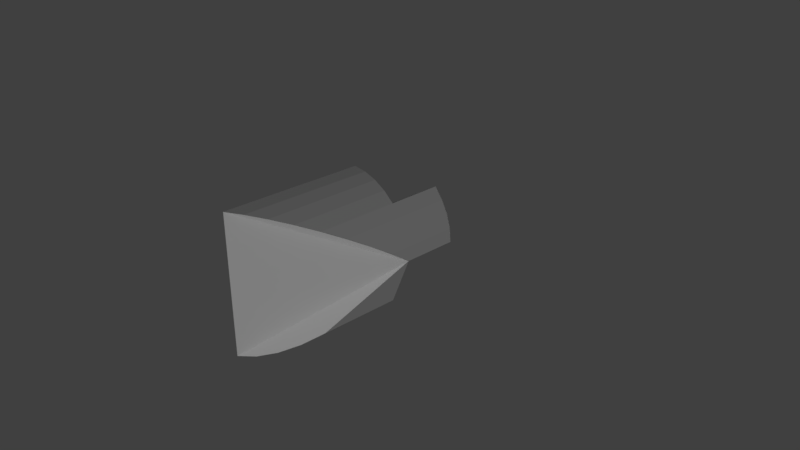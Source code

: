 # Source: b6p4.blend  (saved by Blender 2.78.0; exported with 4.5.12 LTS)
import bpy
from mathutils import Matrix  # noqa: F401  (used for matrix-valued properties, if any)

bpy.ops.wm.read_factory_settings(use_empty=True)
scene = bpy.context.scene
scene.name = 'Scene'

# ---- collections
col_collection_1 = bpy.data.collections.new('Collection 1'); scene.collection.children.link(col_collection_1)

# ---- materials (node trees are filled in below, after node groups)
mat_black = bpy.data.materials.new('black')
mat_black.alpha_threshold = 0.0
mat_black.use_transparent_shadow = False
mat_black.roughness = 0.5
mat_orange = bpy.data.materials.new('orange')
mat_orange.alpha_threshold = 0.0
mat_orange.use_transparent_shadow = False
mat_orange.roughness = 0.5

# ---- material node trees

# ---- world
world_world = bpy.data.worlds.new('World'); scene.world = world_world
world_world.color = (0.05088, 0.05088, 0.05088)
world_world.use_sun_shadow = False
world_world.sun_shadow_jitter_overblur = 0.0
world_world.cycles.sampling_method = 'MANUAL'

# ---- cameras
cam_camera = bpy.data.cameras.new('Camera')
cam_camera.clip_end = 100.0
cam_camera.lens = 35.0
cam_camera.sensor_width = 32.0
cam_camera.sensor_height = 18.0
cam_camera.ortho_scale = 7.314
cam_camera.dof.focus_distance = 0.0
cam_camera.dof.aperture_fstop = 128.0

# ---- lights
light_lamp = bpy.data.lights.new('Lamp', 'SUN')
light_lamp.transmission_factor = 0.0
light_lamp.cutoff_distance = 30.0
light_lamp.angle = 0.1993
light_lamp.energy = 1.0
light_lamp.shadow_buffer_clip_start = 1.001
light_lamp.shadow_soft_size = 0.1
light_lamp.shadow_cascade_max_distance = 1000.0

# ---- meshes
me_cylinder_062 = bpy.data.meshes.new('Cylinder.062')
me_cylinder_062.from_pydata([(-6.517e-07, -1.995, -6.373), (2.0, 0.004737, -14.37), (1.414, -1.409, -9.783), (1.111, -1.658, -8.718), (0.7654, -1.843, -7.772), (0.3902, -1.957, -6.98)], [], [(4, 3, 2, 1, 0, 5)])
me_cylinder_062.materials.append(mat_black)
me_cylinder_062.use_remesh_preserve_volume = False
me_cylinder_062.use_remesh_preserve_attributes = False
me_cylinder_062.use_mirror_vertex_groups = False
me_cylinder_062.update()
me_cylinder_061 = bpy.data.meshes.new('Cylinder.061')
me_cylinder_061.from_pydata([(0.0, 2.0, -6.358), (2.0, -1.628e-07, -14.36), (1.962, 0.3902, -13.25), (1.848, 0.7654, -12.09), (1.663, 1.111, -10.91), (1.414, 1.414, -9.768), (1.111, 1.663, -8.703), (0.7654, 1.848, -7.756), (0.3902, 1.962, -6.964)], [], [(8, 0, 1, 2, 3, 4, 5, 6, 7)])
me_cylinder_061.materials.append(mat_black)
me_cylinder_061.use_remesh_preserve_volume = False
me_cylinder_061.use_remesh_preserve_attributes = False
me_cylinder_061.use_mirror_vertex_groups = False
me_cylinder_061.update()
me_cylinder_058 = bpy.data.meshes.new('Cylinder.058')
me_cylinder_058.from_pydata([(0.009539, 2.0, -6.373), (0.009538, -2.0, -6.373), (2.01, -1.631e-07, -14.37)], [], [(2, 0, 1)])
me_cylinder_058.materials.append(mat_black)
me_cylinder_058.use_remesh_preserve_volume = False
me_cylinder_058.use_remesh_preserve_attributes = False
me_cylinder_058.use_mirror_vertex_groups = False
me_cylinder_058.update()
me_cylinder_056 = bpy.data.meshes.new('Cylinder.056')
me_cylinder_056.from_pydata([(1.417, -1.414, -14.37), (2.003, -1.631e-07, -14.37), (1.417, -1.414, -9.783)], [], [(2, 0, 1)])
me_cylinder_056.materials.append(mat_black)
me_cylinder_056.use_remesh_preserve_volume = False
me_cylinder_056.use_remesh_preserve_attributes = False
me_cylinder_056.use_mirror_vertex_groups = False
me_cylinder_056.update()
me_cylinder_045 = bpy.data.meshes.new('Cylinder.045')
me_cylinder_045.from_pydata([(-0.00439, 2.0, -6.373), (-0.00439, -2.0, -6.373), (-0.00439, 2.0, -14.37), (-0.00439, -2.0, -14.37)], [], [(0, 2, 3, 1)])
me_cylinder_045.materials.append(mat_black)
me_cylinder_045.use_remesh_preserve_volume = False
me_cylinder_045.use_remesh_preserve_attributes = False
me_cylinder_045.use_mirror_vertex_groups = False
me_cylinder_045.update()
me_cylinder_032 = bpy.data.meshes.new('Cylinder.032')
me_cylinder_032.from_pydata([(0.3902, 1.962, -14.37), (0.0, 2.0, -14.37), (0.7654, 1.848, -14.37), (1.111, 1.663, -14.37), (1.414, 1.414, -14.37), (-3.258e-07, -3.576e-07, -14.37)], [], [(3, 4, 5, 1, 0, 2)])
me_cylinder_032.materials.append(mat_black)
me_cylinder_032.use_remesh_preserve_volume = False
me_cylinder_032.use_remesh_preserve_attributes = False
me_cylinder_032.use_mirror_vertex_groups = False
me_cylinder_032.update()
me_cylinder_031 = bpy.data.meshes.new('Cylinder.031')
me_cylinder_031.from_pydata([(1.414, -1.414, -14.38), (1.111, -1.663, -14.38), (0.7654, -1.848, -14.38), (0.3902, -1.962, -14.38), (-6.517e-07, -2.0, -14.38), (2.0, -1.634e-07, -14.38), (-3.258e-07, -3.579e-07, -14.38)], [], [(3, 4, 6, 5, 0, 1, 2)])
me_cylinder_031.materials.append(mat_black)
me_cylinder_031.use_remesh_preserve_volume = False
me_cylinder_031.use_remesh_preserve_attributes = False
me_cylinder_031.use_mirror_vertex_groups = False
me_cylinder_031.update()
me_cylinder_028 = bpy.data.meshes.new('Cylinder.028')
me_cylinder_028.from_pydata([(2.0, -0.003819, -14.37), (2.0, -0.003819, -17.42), (-3.258e-07, -0.003819, -17.42), (-3.258e-07, -0.003819, -14.37)], [], [(0, 3, 2, 1)])
me_cylinder_028.materials.append(mat_black)
me_cylinder_028.use_remesh_preserve_volume = False
me_cylinder_028.use_remesh_preserve_attributes = False
me_cylinder_028.use_mirror_vertex_groups = False
me_cylinder_028.update()
me_cylinder_027 = bpy.data.meshes.new('Cylinder.027')
me_cylinder_027.from_pydata([(1.414, 1.43, -14.37), (1.414, 1.43, -17.42), (-3.258e-07, 0.01563, -17.42), (-3.258e-07, 0.01563, -14.37)], [], [(0, 1, 2, 3)])
me_cylinder_027.materials.append(mat_black)
me_cylinder_027.use_remesh_preserve_volume = False
me_cylinder_027.use_remesh_preserve_attributes = False
me_cylinder_027.use_mirror_vertex_groups = False
me_cylinder_027.update()
me_cylinder_025 = bpy.data.meshes.new('Cylinder.025')
me_cylinder_025.from_pydata([(1.414, 1.414, -17.43), (1.663, 1.111, -17.43), (1.848, 0.7654, -17.43), (1.962, 0.3902, -17.43), (2.0, -1.633e-07, -17.43), (-3.258e-07, -3.578e-07, -17.43)], [], [(0, 1, 2, 3, 4, 5)])
me_cylinder_025.materials.append(mat_black)
me_cylinder_025.use_remesh_preserve_volume = False
me_cylinder_025.use_remesh_preserve_attributes = False
me_cylinder_025.use_mirror_vertex_groups = False
me_cylinder_025.update()
me_cylinder_009 = bpy.data.meshes.new('Cylinder.009')
me_cylinder_009.from_pydata([(0.0, 2.0, -6.373), (-6.517e-07, -2.0, -6.373), (0.3902, 1.962, -14.37), (0.0, 2.0, -14.37), (0.7654, 1.848, -14.37), (1.111, 1.663, -14.37), (1.414, 1.414, -14.37), (1.663, 1.111, -14.37), (1.848, 0.7654, -14.37), (1.962, 0.3902, -14.37), (1.414, -1.414, -14.37), (1.111, -1.663, -14.37), (0.7654, -1.848, -14.37), (0.3902, -1.962, -14.37), (-6.517e-07, -2.0, -14.37), (2.0, -1.631e-07, -14.37), (1.962, 0.3902, -13.27), (1.848, 0.7654, -12.1), (1.663, 1.111, -10.93), (1.414, 1.414, -9.783), (1.111, 1.663, -8.718), (0.7654, 1.848, -7.772), (0.3902, 1.962, -6.98), (1.414, -1.414, -9.783), (1.111, -1.663, -8.718), (0.7654, -1.848, -7.772), (0.3902, -1.962, -6.98), (1.414, 1.414, -17.42), (1.663, 1.111, -17.42), (1.848, 0.7654, -17.42), (1.962, 0.3902, -17.42), (2.0, -1.631e-07, -17.42), (-3.258e-07, -3.576e-07, -17.42), (-3.258e-07, -3.576e-07, -14.37)], [], [(30, 9, 15, 31), (29, 8, 9, 30), (28, 7, 8, 29), (27, 6, 7, 28), (2, 22, 21, 4), (4, 21, 20, 5), (5, 20, 19, 6), (6, 19, 18, 7), (7, 18, 17, 8), (8, 17, 16, 9), (9, 16, 15), (3, 0, 22, 2), (12, 25, 26, 13), (11, 24, 25, 12), (10, 23, 24, 11), (13, 26, 1, 14), (22, 0, 15, 16, 17, 18, 19, 20, 21), (15, 0, 1), (25, 24, 23, 15, 1, 26), (13, 14, 33, 15, 10, 11, 12), (23, 10, 15), (3, 33, 14, 1, 0), (27, 28, 29, 30, 31, 32), (6, 27, 32, 33), (15, 33, 32, 31), (5, 6, 33, 3, 2, 4)])
me_cylinder_009.materials.append(mat_orange)
me_cylinder_009.use_remesh_preserve_volume = False
me_cylinder_009.use_remesh_preserve_attributes = False
me_cylinder_009.use_mirror_vertex_groups = False
me_cylinder_009.update()

# ---- objects
ob_b6p4_b6p1_a3 = bpy.data.objects.new('b6p4_b6p1_a3', me_cylinder_062)
ob_b6p4_b6p1_a2 = bpy.data.objects.new('b6p4_b6p1_a2', me_cylinder_061)
ob_b6p4_b6p1_a1 = bpy.data.objects.new('b6p4_b6p1_a1', me_cylinder_058)
ob_b6p4_b6p1_a4 = bpy.data.objects.new('b6p4_b6p1_a4', me_cylinder_056)
ob_b6p4_b6p3_a1 = bpy.data.objects.new('b6p4_b6p3_a1', me_cylinder_045)
ob_b6p4_b6p6_a5 = bpy.data.objects.new('b6p4_b6p6_a5', me_cylinder_032)
ob_b6p4_b6p6_a4 = bpy.data.objects.new('b6p4_b6p6_a4', me_cylinder_031)
ob_b6p4_b6p6_a3 = bpy.data.objects.new('b6p4_b6p6_a3', me_cylinder_028)
ob_b6p4_b6p6_a2 = bpy.data.objects.new('b6p4_b6p6_a2', me_cylinder_027)
ob_b6p4_b6p6_a1 = bpy.data.objects.new('b6p4_b6p6_a1', me_cylinder_025)
ob_b6p4 = bpy.data.objects.new('b6p4', me_cylinder_009)
ob_lamp = bpy.data.objects.new('Lamp', light_lamp)
ob_camera = bpy.data.objects.new('Camera', cam_camera)

# ---- transforms, parenting, visibility, modifiers, constraints
ob_b6p4_b6p1_a3.location = (-0.5113, -3.36, 0.0)
ob_b6p4_b6p1_a3.rotation_euler = (1.571, -0.0, 0.0)
ob_b6p4_b6p1_a3.scale = (0.5, 0.5, 0.25)
ob_b6p4_b6p1_a3.lineart.crease_threshold = 0.0
ob_b6p4_b6p1_a2.location = (-0.5113, -3.36, 0.0)
ob_b6p4_b6p1_a2.rotation_euler = (1.571, -0.0, 0.0)
ob_b6p4_b6p1_a2.scale = (0.5, 0.5, 0.25)
ob_b6p4_b6p1_a2.lineart.crease_threshold = 0.0
ob_b6p4_b6p1_a1.location = (-0.5113, -3.36, 0.0)
ob_b6p4_b6p1_a1.rotation_euler = (1.571, -0.0, 0.0)
ob_b6p4_b6p1_a1.scale = (0.5, 0.5, 0.25)
ob_b6p4_b6p1_a1.lineart.crease_threshold = 0.0
ob_b6p4_b6p1_a4.location = (-0.5113, -3.36, 0.0)
ob_b6p4_b6p1_a4.rotation_euler = (1.571, -0.0, 0.0)
ob_b6p4_b6p1_a4.scale = (0.5, 0.5, 0.25)
ob_b6p4_b6p1_a4.lineart.crease_threshold = 0.0
ob_b6p4_b6p3_a1.location = (-0.5113, -3.36, 0.0)
ob_b6p4_b6p3_a1.rotation_euler = (1.571, -0.0, 0.0)
ob_b6p4_b6p3_a1.scale = (0.5, 0.5, 0.25)
ob_b6p4_b6p3_a1.lineart.crease_threshold = 0.0
ob_b6p4_b6p6_a5.location = (-0.5113, -3.36, 0.0)
ob_b6p4_b6p6_a5.rotation_euler = (1.571, -0.0, 0.0)
ob_b6p4_b6p6_a5.scale = (0.5, 0.5, 0.25)
ob_b6p4_b6p6_a5.lineart.crease_threshold = 0.0
ob_b6p4_b6p6_a4.location = (-0.5113, -3.36, 0.0)
ob_b6p4_b6p6_a4.rotation_euler = (1.571, -0.0, 0.0)
ob_b6p4_b6p6_a4.scale = (0.5, 0.5, 0.25)
ob_b6p4_b6p6_a4.lineart.crease_threshold = 0.0
ob_b6p4_b6p6_a3.location = (-0.5113, -3.36, 0.0)
ob_b6p4_b6p6_a3.rotation_euler = (1.571, -0.0, 0.0)
ob_b6p4_b6p6_a3.scale = (0.5, 0.5, 0.25)
ob_b6p4_b6p6_a3.lineart.crease_threshold = 0.0
ob_b6p4_b6p6_a2.location = (-0.5113, -3.36, 0.0)
ob_b6p4_b6p6_a2.rotation_euler = (1.571, -0.0, 0.0)
ob_b6p4_b6p6_a2.scale = (0.5, 0.5, 0.25)
ob_b6p4_b6p6_a2.lineart.crease_threshold = 0.0
ob_b6p4_b6p6_a1.location = (-0.5113, -3.36, 0.0)
ob_b6p4_b6p6_a1.rotation_euler = (1.571, -0.0, 0.0)
ob_b6p4_b6p6_a1.scale = (0.5, 0.5, 0.25)
ob_b6p4_b6p6_a1.lineart.crease_threshold = 0.0
ob_b6p4.location = (-0.5113, -3.36, 0.0)
ob_b6p4.rotation_euler = (1.571, -0.0, 0.0)
ob_b6p4.scale = (0.5, 0.5, 0.25)
ob_b6p4.lineart.crease_threshold = 0.0
ob_lamp.location = (3.694, 0.5905, 3.171)
ob_lamp.rotation_euler = (0.121, -1.487, 1.681)
ob_lamp.lock_rotations_4d = False
ob_lamp.empty_display_type = 'ARROWS'
ob_lamp.color = (0.0, 0.0, 0.0, 0.0)
ob_lamp.lineart.crease_threshold = 0.0
ob_camera.location = (7.481, -6.508, 5.344)
ob_camera.rotation_euler = (1.109, 0.0, 0.8149)
ob_camera.lock_rotations_4d = False
ob_camera.empty_display_type = 'ARROWS'
ob_camera.color = (0.0, 0.0, 0.0, 0.0)
ob_camera.display_type = 'WIRE'
ob_camera.lineart.crease_threshold = 0.0

# ---- collection membership
col_collection_1.objects.link(ob_b6p4_b6p1_a3)
col_collection_1.objects.link(ob_b6p4_b6p1_a2)
col_collection_1.objects.link(ob_b6p4_b6p1_a1)
col_collection_1.objects.link(ob_b6p4_b6p1_a4)
col_collection_1.objects.link(ob_b6p4_b6p3_a1)
col_collection_1.objects.link(ob_b6p4_b6p6_a5)
col_collection_1.objects.link(ob_b6p4_b6p6_a4)
col_collection_1.objects.link(ob_b6p4_b6p6_a3)
col_collection_1.objects.link(ob_b6p4_b6p6_a2)
col_collection_1.objects.link(ob_b6p4_b6p6_a1)
col_collection_1.objects.link(ob_b6p4)
col_collection_1.objects.link(ob_lamp)
col_collection_1.objects.link(ob_camera)

# ---- scene / render settings (as saved in the file)
scene.camera = ob_camera
scene.frame_start = 1; scene.frame_end = 250; scene.frame_set(1)
scene.render.engine = 'BLENDER_EEVEE_NEXT'
scene.render.resolution_percentage = 50
scene.render.dither_intensity = 0.0
scene.cycles.use_denoising = False
scene.cycles.samples = 128
scene.cycles.sampling_pattern = 'TABULATED_SOBOL'
scene.cycles.light_sampling_threshold = 0.0
scene.cycles.use_adaptive_sampling = False
scene.cycles.use_light_tree = False
scene.cycles.blur_glossy = 0.0
scene.cycles.sample_clamp_indirect = 0.0
scene.view_settings.view_transform = 'Standard'
bpy.context.view_layer.update()

